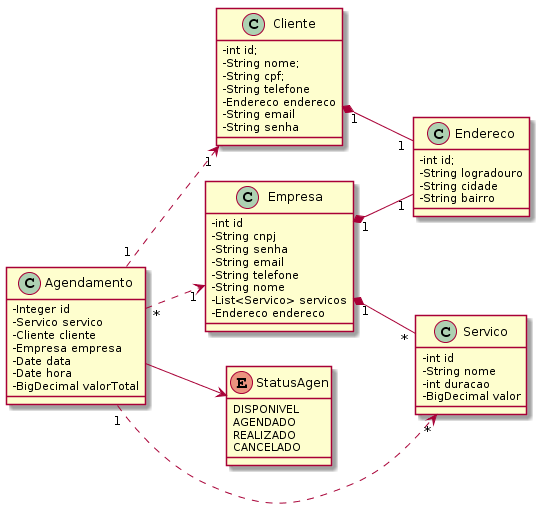

The diagram above was rendered by PlantUML. Its source (embedded in the PNG):
@startuml
left to right direction
skinparam classAttributeIconSize 0


class Cliente {
    -int id;
    -String nome;
    -String cpf;
    -String telefone
    -Endereco endereco
    -String email
    -String senha
}

class Endereco {
    -int id;
    -String logradouro
    -String cidade
    -String bairro
}

class Servico {
    -int id
    -String nome
    -int duracao
    -BigDecimal valor
}

enum StatusAgen{
    DISPONIVEL
    AGENDADO
    REALIZADO
    CANCELADO
}


class Agendamento {
    -Integer id
    -Servico servico
    -Cliente cliente
    -Empresa empresa
    -Date data
    -Date hora
    -BigDecimal valorTotal
}

class Empresa {
    -int id
    -String cnpj
    -String senha
    -String email
    -String telefone
    -String nome
    -List<Servico> servicos
    -Endereco endereco
}

Cliente "1" *-- "1" Endereco
Empresa "1" *-- "1" Endereco
Empresa "1" *-- "*" Servico
Agendamento "*" ..> "1" Empresa
Agendamento "1" ..> "1" Cliente
Agendamento "1" ..> "*" Servico
Agendamento --> StatusAgen
@enduml